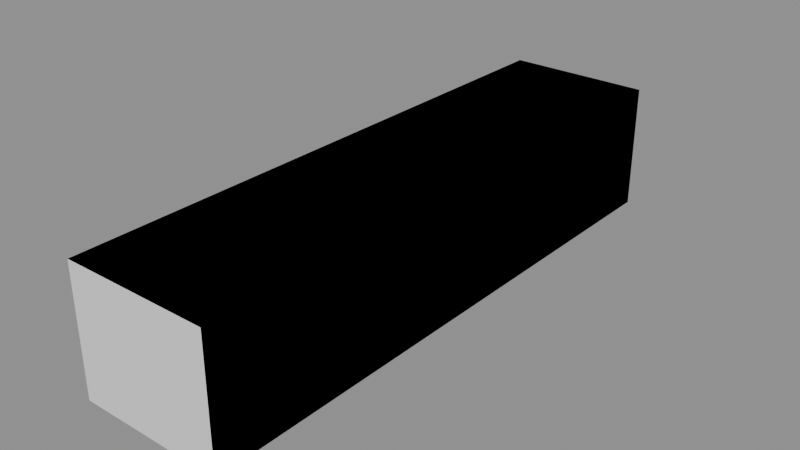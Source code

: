 # Source: art-shell.blend  (saved by Blender 5.2.44; exported with 4.5.12 LTS)
import bpy
from mathutils import Matrix  # noqa: F401  (used for matrix-valued properties, if any)

bpy.ops.wm.read_factory_settings(use_empty=True)
scene = bpy.context.scene
scene.name = 'Scene'

# ---- collections
col_rooms = bpy.data.collections.new('rooms'); scene.collection.children.link(col_rooms)
col_markers = bpy.data.collections.new('markers'); scene.collection.children.link(col_markers)
col_dressing = bpy.data.collections.new('dressing'); scene.collection.children.link(col_dressing)
col_furniture = bpy.data.collections.new('furniture'); scene.collection.children.link(col_furniture)
col_seat = bpy.data.collections.new('seat')  # instanced only; not linked into the scene

# ---- materials (node trees are filled in below, after node groups)
mat_fixture_panel = bpy.data.materials.new('fixture.panel')

# ---- material node trees
mat_fixture_panel.use_nodes = True; mat_fixture_panel.node_tree.nodes.clear()
_N = mat_fixture_panel.node_tree.nodes; _L = mat_fixture_panel.node_tree.links
n0 = _N.new('ShaderNodeBsdfPrincipled'); n0.name = 'Principled BSDF'; n0.location = (-200, 100)
n0.inputs[0].default_value = (0.1, 0.55, 0.12, 1.0)
n0.inputs[2].default_value = 0.8
n0.inputs[10].default_value = 0.005
n1 = _N.new('ShaderNodeOutputMaterial'); n1.name = 'Material Output'; n1.location = (200, 100)
_L.new(n0.outputs[0], n1.inputs[0])
n1.is_active_output = True

# ---- meshes
me_room_1_car = bpy.data.meshes.new('room:1:car')
me_room_1_car.from_pydata([(-1.5, 0.0, 0.0), (-1.5, 0.0, 2.6), (-1.5, 12.0, 0.0), (-1.5, 12.0, 2.6), (1.5, 0.0, 0.0), (1.5, 0.0, 2.6), (1.5, 12.0, 0.0), (1.5, 12.0, 2.6)], [], [(0, 1, 3, 2), (4, 6, 7, 5), (0, 4, 5, 1), (2, 3, 7, 6), (0, 2, 6, 4), (1, 5, 7, 3)])
me_room_1_car.update()
me_shell = bpy.data.meshes.new('shell')
me_shell.from_pydata([(-1.5, 0.0, 0.0), (1.5, 0.0, 0.0), (1.5, 12.0, 0.0), (-1.5, 12.0, 0.0), (-1.5, 0.0, 2.6), (-1.5, 12.0, 2.6), (1.5, 12.0, 2.6), (1.5, 0.0, 2.6), (-1.5, 0.0, 0.0), (-1.5, 12.0, 0.0), (-1.5, 12.0, 2.6), (-1.5, 0.0, 2.6), (1.5, 0.0, 0.0), (1.5, 0.0, 2.6), (1.5, 12.0, 2.6), (1.5, 12.0, 0.0), (-1.5, 12.0, 0.0), (1.5, 12.0, 0.0), (1.5, 12.0, 2.6), (-1.5, 12.0, 2.6)], [], [(0, 1, 2, 3), (4, 5, 6, 7), (8, 9, 10, 11), (12, 13, 14, 15), (16, 17, 18, 19)])
me_shell.materials.append(mat_fixture_panel)
me_shell.update()
me_seat_box_1 = bpy.data.meshes.new('seat-box:1')
me_seat_box_1.from_pydata([(-1.4, 3.0, 0.0), (-1.4, 3.0, 0.9), (-1.4, 4.0, 0.0), (-1.4, 4.0, 0.9), (-0.6, 3.0, 0.0), (-0.6, 3.0, 0.9), (-0.6, 4.0, 0.0), (-0.6, 4.0, 0.9)], [], [(0, 1, 3, 2), (4, 6, 7, 5), (0, 4, 5, 1), (2, 3, 7, 6), (0, 2, 6, 4), (1, 5, 7, 3)])
me_seat_box_1.update()
me_seat_box_2 = bpy.data.meshes.new('seat-box:2')
me_seat_box_2.from_pydata([(-1.4, 6.0, 0.0), (-1.4, 6.0, 0.9), (-1.4, 7.0, 0.0), (-1.4, 7.0, 0.9), (-0.6, 6.0, 0.0), (-0.6, 6.0, 0.9), (-0.6, 7.0, 0.0), (-0.6, 7.0, 0.9)], [], [(0, 1, 3, 2), (4, 6, 7, 5), (0, 4, 5, 1), (2, 3, 7, 6), (0, 2, 6, 4), (1, 5, 7, 3)])
me_seat_box_2.update()
me_seat_box_3 = bpy.data.meshes.new('seat-box:3')
me_seat_box_3.from_pydata([(-1.4, 9.0, 0.0), (-1.4, 9.0, 0.9), (-1.4, 10.0, 0.0), (-1.4, 10.0, 0.9), (-0.6, 9.0, 0.0), (-0.6, 9.0, 0.9), (-0.6, 10.0, 0.0), (-0.6, 10.0, 0.9)], [], [(0, 1, 3, 2), (4, 6, 7, 5), (0, 4, 5, 1), (2, 3, 7, 6), (0, 2, 6, 4), (1, 5, 7, 3)])
me_seat_box_3.update()

# ---- objects
ob_room_1_car = bpy.data.objects.new('room:1:car', me_room_1_car)
ob_start = bpy.data.objects.new('start', None)
ob_shell = bpy.data.objects.new('shell', me_shell)
ob_seat_1 = bpy.data.objects.new('seat:1', None)
ob_seat_2 = bpy.data.objects.new('seat:2', None)
ob_seat_3 = bpy.data.objects.new('seat:3', None)
ob_seat_box_1 = bpy.data.objects.new('seat-box:1', me_seat_box_1)
ob_seat_box_2 = bpy.data.objects.new('seat-box:2', me_seat_box_2)
ob_seat_box_3 = bpy.data.objects.new('seat-box:3', me_seat_box_3)

# ---- transforms, parenting, visibility, modifiers, constraints
ob_room_1_car.location = (0.0, 0.0, 0.0)
ob_room_1_car.display_type = 'WIRE'
ob_start.location = (0.0, 1.0, 0.0)
ob_start.empty_display_type = 'ARROWS'
ob_shell.location = (0.0, 0.0, 0.0)
ob_seat_1.location = (-1.0, 3.5, 0.0)
ob_seat_1.instance_type = 'COLLECTION'
ob_seat_2.location = (-1.0, 6.5, 0.0)
ob_seat_2.instance_type = 'COLLECTION'
ob_seat_3.location = (-1.0, 9.5, 0.0)
ob_seat_3.instance_type = 'COLLECTION'
ob_seat_box_1.location = (0.0, 0.0, 0.0)
ob_seat_box_2.location = (0.0, 0.0, 0.0)
ob_seat_box_3.location = (0.0, 0.0, 0.0)
ob_seat_1.instance_collection = col_seat
ob_seat_2.instance_collection = col_seat
ob_seat_3.instance_collection = col_seat

# ---- collection membership
col_rooms.objects.link(ob_room_1_car)
col_markers.objects.link(ob_start)
col_dressing.objects.link(ob_shell)
col_dressing.objects.link(ob_seat_1)
col_dressing.objects.link(ob_seat_2)
col_dressing.objects.link(ob_seat_3)
col_furniture.objects.link(ob_seat_box_1)
col_furniture.objects.link(ob_seat_box_2)
col_furniture.objects.link(ob_seat_box_3)

# ---- scene / render settings (as saved in the file)
scene.frame_start = 1; scene.frame_end = 250; scene.frame_set(1)
scene.render.engine = 'BLENDER_EEVEE_NEXT'
scene.render.bake_bias = 0.0
scene.render.bake_samples = 0
scene.render.compositor_device = 'GPU'
scene.eevee.use_volume_custom_range = False
scene.eevee.fast_gi_thickness_near = 0.1
scene.eevee.fast_gi_thickness_far = 0.0
scene.eevee.ray_tracing_options.screen_trace_thickness = 0.1
bpy.context.view_layer.update()

# ---- added for rendering (the .blend has no active camera and no usable light): camera, sun + grey world if the file has none
cam_auto = bpy.data.cameras.new('AutoCamera')
cam_auto.lens = 50.0
cam_auto.sensor_width = 36.0
cam_auto.clip_end = 1000.0
ob_auto_camera = bpy.data.objects.new('AutoCamera', cam_auto)
scene.collection.objects.link(ob_auto_camera)
ob_auto_camera.location = (11.6945, -8.03339, 10.6556)
ob_auto_camera.rotation_euler = (1.09748, -7.21219e-08, 0.694738)
scene.camera = ob_auto_camera
light_auto_sun = bpy.data.lights.new('AutoSun', 'SUN')
light_auto_sun.energy = 3.0
light_auto_sun.angle = 0.0523599
ob_auto_sun = bpy.data.objects.new('AutoSun', light_auto_sun)
scene.collection.objects.link(ob_auto_sun)
ob_auto_sun.rotation_euler = (0.872665, 0.174533, 0.523599)
if scene.world is None:
    world_auto = bpy.data.worlds.new('AutoWorld')
    world_auto.color = (0.3, 0.3, 0.3)
    scene.world = world_auto
bpy.context.view_layer.update()
